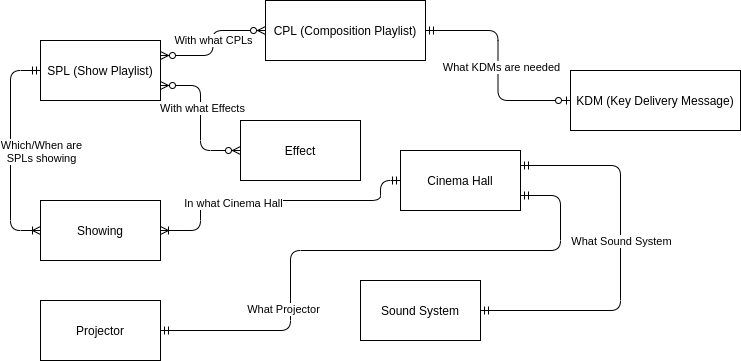

The diagram above was exported from draw.io. Its source (the exported page's mxGraphModel, read from the mxfile embedded in the PNG):
<mxGraphModel dx="1020" dy="534" grid="1" gridSize="10" guides="1" tooltips="1" connect="1" arrows="1" fold="1" page="1" pageScale="1" pageWidth="850" pageHeight="1100" math="0" shadow="0" extFonts="Permanent Marker^https://fonts.googleapis.com/css?family=Permanent+Marker">
  <root>
    <mxCell id="0" />
    <mxCell id="1" parent="0" />
    <mxCell id="2" value="SPL (Show Playlist)" style="rounded=0;whiteSpace=wrap;html=1;" parent="1" vertex="1">
      <mxGeometry x="110" y="110" width="120" height="60" as="geometry" />
    </mxCell>
    <mxCell id="3" value="CPL (Composition Playlist)" style="rounded=0;whiteSpace=wrap;html=1;" parent="1" vertex="1">
      <mxGeometry x="335" y="70" width="160" height="60" as="geometry" />
    </mxCell>
    <mxCell id="4" value="Cinema Hall" style="rounded=0;whiteSpace=wrap;html=1;" parent="1" vertex="1">
      <mxGeometry x="470" y="220" width="120" height="60" as="geometry" />
    </mxCell>
    <mxCell id="5" value="Effect" style="rounded=0;whiteSpace=wrap;html=1;" parent="1" vertex="1">
      <mxGeometry x="310" y="190" width="120" height="60" as="geometry" />
    </mxCell>
    <mxCell id="6" value="Projector" style="rounded=0;whiteSpace=wrap;html=1;" parent="1" vertex="1">
      <mxGeometry x="110" y="370" width="120" height="60" as="geometry" />
    </mxCell>
    <mxCell id="7" value="Showing" style="rounded=0;whiteSpace=wrap;html=1;" parent="1" vertex="1">
      <mxGeometry x="110" y="270" width="120" height="60" as="geometry" />
    </mxCell>
    <mxCell id="8" value="Sound System" style="rounded=0;whiteSpace=wrap;html=1;" parent="1" vertex="1">
      <mxGeometry x="430" y="350" width="120" height="60" as="geometry" />
    </mxCell>
    <mxCell id="9" value="KDM (Key Delivery Message)" style="rounded=0;whiteSpace=wrap;html=1;" parent="1" vertex="1">
      <mxGeometry x="640" y="140" width="170" height="60" as="geometry" />
    </mxCell>
    <mxCell id="10" value="" style="edgeStyle=orthogonalEdgeStyle;fontSize=12;html=1;endArrow=ERzeroToMany;endFill=1;startArrow=ERzeroToMany;exitX=1;exitY=0.25;exitDx=0;exitDy=0;entryX=0;entryY=0.5;entryDx=0;entryDy=0;" parent="1" source="2" target="3" edge="1">
      <mxGeometry width="100" height="100" relative="1" as="geometry">
        <mxPoint x="230" y="320" as="sourcePoint" />
        <mxPoint x="330" y="220" as="targetPoint" />
      </mxGeometry>
    </mxCell>
    <mxCell id="24" value="With what CPLs" style="edgeLabel;html=1;align=center;verticalAlign=middle;resizable=0;points=[];" parent="10" vertex="1" connectable="0">
      <mxGeometry x="-0.1741" relative="1" as="geometry">
        <mxPoint y="-14.17" as="offset" />
      </mxGeometry>
    </mxCell>
    <mxCell id="12" value="" style="edgeStyle=orthogonalEdgeStyle;fontSize=12;html=1;endArrow=ERzeroToMany;endFill=1;startArrow=ERzeroToMany;exitX=1;exitY=0.75;exitDx=0;exitDy=0;entryX=0;entryY=0.5;entryDx=0;entryDy=0;" parent="1" source="2" target="5" edge="1">
      <mxGeometry width="100" height="100" relative="1" as="geometry">
        <mxPoint x="120" y="460" as="sourcePoint" />
        <mxPoint x="220" y="360" as="targetPoint" />
      </mxGeometry>
    </mxCell>
    <mxCell id="23" value="With what Effects" style="edgeLabel;html=1;align=center;verticalAlign=middle;resizable=0;points=[];" parent="12" vertex="1" connectable="0">
      <mxGeometry x="-0.1498" y="1" relative="1" as="geometry">
        <mxPoint as="offset" />
      </mxGeometry>
    </mxCell>
    <mxCell id="15" value="" style="edgeStyle=orthogonalEdgeStyle;fontSize=12;html=1;endArrow=ERzeroToOne;startArrow=ERmandOne;exitX=1;exitY=0.5;exitDx=0;exitDy=0;entryX=0;entryY=0.5;entryDx=0;entryDy=0;" parent="1" source="3" target="9" edge="1">
      <mxGeometry width="100" height="100" relative="1" as="geometry">
        <mxPoint x="480" y="280" as="sourcePoint" />
        <mxPoint x="580" y="180" as="targetPoint" />
      </mxGeometry>
    </mxCell>
    <mxCell id="25" value="What KDMs are needed" style="edgeLabel;html=1;align=center;verticalAlign=middle;resizable=0;points=[];" parent="15" vertex="1" connectable="0">
      <mxGeometry x="-0.1558" y="1" relative="1" as="geometry">
        <mxPoint x="1.5" y="18.33" as="offset" />
      </mxGeometry>
    </mxCell>
    <mxCell id="16" value="" style="edgeStyle=orthogonalEdgeStyle;fontSize=12;html=1;endArrow=ERoneToMany;startArrow=ERmandOne;exitX=0;exitY=0.5;exitDx=0;exitDy=0;entryX=0;entryY=0.5;entryDx=0;entryDy=0;" parent="1" source="2" target="7" edge="1">
      <mxGeometry width="100" height="100" relative="1" as="geometry">
        <mxPoint x="150" y="510" as="sourcePoint" />
        <mxPoint x="260" y="430" as="targetPoint" />
        <Array as="points">
          <mxPoint x="80" y="140" />
          <mxPoint x="80" y="300" />
        </Array>
      </mxGeometry>
    </mxCell>
    <mxCell id="26" value="Which/When are&lt;br&gt;SPLs showing" style="edgeLabel;html=1;align=center;verticalAlign=middle;resizable=0;points=[];" parent="16" vertex="1" connectable="0">
      <mxGeometry x="-0.0836" y="1" relative="1" as="geometry">
        <mxPoint x="29" y="9.17" as="offset" />
      </mxGeometry>
    </mxCell>
    <mxCell id="17" value="" style="edgeStyle=orthogonalEdgeStyle;fontSize=12;html=1;endArrow=ERoneToMany;startArrow=ERmandOne;exitX=0;exitY=0.5;exitDx=0;exitDy=0;entryX=1;entryY=0.5;entryDx=0;entryDy=0;" parent="1" source="4" target="7" edge="1">
      <mxGeometry width="100" height="100" relative="1" as="geometry">
        <mxPoint x="190" y="470" as="sourcePoint" />
        <mxPoint x="290" y="370" as="targetPoint" />
        <Array as="points">
          <mxPoint x="450" y="250" />
          <mxPoint x="450" y="270" />
          <mxPoint x="270" y="270" />
          <mxPoint x="270" y="300" />
        </Array>
      </mxGeometry>
    </mxCell>
    <mxCell id="22" value="In what Cinema Hall" style="edgeLabel;html=1;align=center;verticalAlign=middle;resizable=0;points=[];" parent="17" vertex="1" connectable="0">
      <mxGeometry x="0.2983" y="2" relative="1" as="geometry">
        <mxPoint as="offset" />
      </mxGeometry>
    </mxCell>
    <mxCell id="18" value="" style="edgeStyle=orthogonalEdgeStyle;fontSize=12;html=1;endArrow=ERmandOne;startArrow=ERmandOne;exitX=1;exitY=0.5;exitDx=0;exitDy=0;entryX=1;entryY=0.25;entryDx=0;entryDy=0;" parent="1" source="8" target="4" edge="1">
      <mxGeometry width="100" height="100" relative="1" as="geometry">
        <mxPoint x="580" y="372.5" as="sourcePoint" />
        <mxPoint x="620" y="227.5" as="targetPoint" />
        <Array as="points">
          <mxPoint x="690" y="380" />
          <mxPoint x="690" y="235" />
        </Array>
      </mxGeometry>
    </mxCell>
    <mxCell id="21" value="What Sound System" style="edgeLabel;html=1;align=center;verticalAlign=middle;resizable=0;points=[];" parent="18" vertex="1" connectable="0">
      <mxGeometry x="-0.4" relative="1" as="geometry">
        <mxPoint x="24.83" y="-70" as="offset" />
      </mxGeometry>
    </mxCell>
    <mxCell id="19" value="" style="edgeStyle=orthogonalEdgeStyle;fontSize=12;html=1;endArrow=ERmandOne;startArrow=ERmandOne;entryX=1;entryY=0.5;entryDx=0;entryDy=0;exitX=1;exitY=0.75;exitDx=0;exitDy=0;" parent="1" source="4" target="6" edge="1">
      <mxGeometry width="100" height="100" relative="1" as="geometry">
        <mxPoint x="100" y="460" as="sourcePoint" />
        <mxPoint x="200" y="360" as="targetPoint" />
        <Array as="points">
          <mxPoint x="630" y="265" />
          <mxPoint x="630" y="320" />
          <mxPoint x="360" y="320" />
          <mxPoint x="360" y="400" />
        </Array>
      </mxGeometry>
    </mxCell>
    <mxCell id="20" value="What Projector" style="edgeLabel;html=1;align=center;verticalAlign=middle;resizable=0;points=[];" parent="19" vertex="1" connectable="0">
      <mxGeometry x="0.3685" y="-1" relative="1" as="geometry">
        <mxPoint x="-6.94" y="30.94" as="offset" />
      </mxGeometry>
    </mxCell>
  </root>
</mxGraphModel>